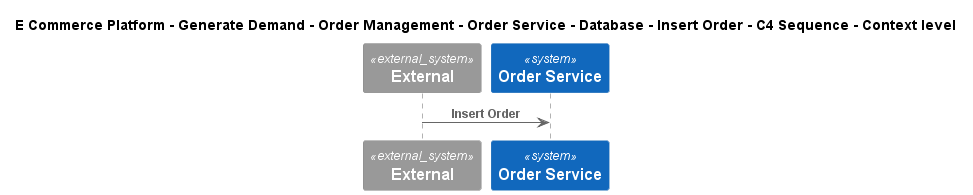

The diagram above was rendered by PlantUML. Its source (embedded in the PNG):
@startuml
!include ..\..\..\..\..\..\..\..\..\.c4s\C4_Sequence.puml
SHOW_FOOT_BOXES()

title E Commerce Platform - Generate Demand - Order Management - Order Service - Database - Insert Order - C4 Sequence - Context level

System_Ext(C4InterFlow.SoftwareSystems.ExternalSystem, "External", "")
System(ECommercePlatform.GenerateDemand.OrderManagement.SoftwareSystems.OrderService, "Order Service", "")

Rel(C4InterFlow.SoftwareSystems.ExternalSystem, ECommercePlatform.GenerateDemand.OrderManagement.SoftwareSystems.OrderService, "Insert Order")


@enduml